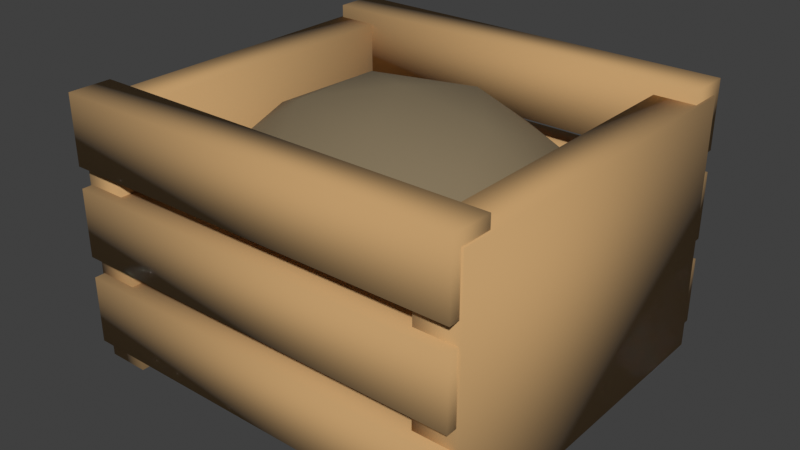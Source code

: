 # Source: prop-compost.blend  (saved by Blender 5.1.30; exported with 4.5.12 LTS)
import bpy
from mathutils import Matrix  # noqa: F401  (used for matrix-valued properties, if any)

bpy.ops.wm.read_factory_settings(use_empty=True)
scene = bpy.context.scene
scene.name = 'Scene'

# ---- collections
col_collection = bpy.data.collections.new('Collection'); scene.collection.children.link(col_collection)

# ---- materials (node trees are filled in below, after node groups)
mat_wood = bpy.data.materials.new('wood')
mat_wood.diffuse_color = (0.51, 0.31, 0.13, 1.0)
mat_earth = bpy.data.materials.new('earth')
mat_earth.diffuse_color = (0.21, 0.16, 0.09, 1.0)

# ---- material node trees
mat_wood.use_nodes = True; mat_wood.node_tree.nodes.clear()
_N = mat_wood.node_tree.nodes; _L = mat_wood.node_tree.links
n0 = _N.new('ShaderNodeBsdfPrincipled'); n0.name = 'Principled BSDF'; n0.location = (-200, 100)
n0.inputs[0].default_value = (0.51, 0.31, 0.13, 1.0)
n0.inputs[2].default_value = 0.87
n1 = _N.new('ShaderNodeOutputMaterial'); n1.name = 'Material Output'; n1.location = (200, 100)
_L.new(n0.outputs[0], n1.inputs[0])
n1.is_active_output = True
mat_earth.use_nodes = True; mat_earth.node_tree.nodes.clear()
_N = mat_earth.node_tree.nodes; _L = mat_earth.node_tree.links
n0 = _N.new('ShaderNodeBsdfPrincipled'); n0.name = 'Principled BSDF'; n0.location = (-200, 100)
n0.inputs[0].default_value = (0.21, 0.16, 0.09, 1.0)
n0.inputs[2].default_value = 0.87
n1 = _N.new('ShaderNodeOutputMaterial'); n1.name = 'Material Output'; n1.location = (200, 100)
_L.new(n0.outputs[0], n1.inputs[0])
n1.is_active_output = True

# ---- world
world_world = bpy.data.worlds.new('World'); scene.world = world_world
world_world.use_nodes = True; world_world.node_tree.nodes.clear()
_N = world_world.node_tree.nodes; _L = world_world.node_tree.links
n0 = _N.new('ShaderNodeOutputWorld'); n0.name = 'World Output'; n0.location = (200, 100)
n1 = _N.new('ShaderNodeBackground'); n1.name = 'Background'; n1.location = (-200, 100)
n1.inputs[0].default_value = (0.05088, 0.05088, 0.05088, 1.0)
_L.new(n1.outputs[0], n0.inputs[0])
n0.is_active_output = True
world_world.color = (0.05088, 0.05088, 0.05088)
world_world.sun_shadow_jitter_overblur = 0.0

# ---- meshes
me_cube = bpy.data.meshes.new('Cube')
me_cube.from_pydata([(-0.475, -0.05, -0.08), (-0.475, -0.05, 0.08), (-0.475, 0.05, -0.08), (-0.475, 0.05, 0.08), (0.475, -0.05, -0.08), (0.475, -0.05, 0.08), (0.475, 0.05, -0.08), (0.475, 0.05, 0.08), (-0.475, -0.05, 0.13), (-0.475, -0.05, 0.29), (-0.475, 0.05, 0.13), (-0.475, 0.05, 0.29), (0.475, -0.05, 0.13), (0.475, -0.05, 0.29), (0.475, 0.05, 0.13), (0.475, 0.05, 0.29), (-0.475, -0.05, 0.34), (-0.475, -0.05, 0.5), (-0.475, 0.05, 0.34), (-0.475, 0.05, 0.5), (0.475, -0.05, 0.34), (0.475, -0.05, 0.5), (0.475, 0.05, 0.34), (0.475, 0.05, 0.5), (-0.475, -0.85, -0.08), (-0.475, -0.85, 0.08), (-0.475, -0.75, -0.08), (-0.475, -0.75, 0.08), (0.475, -0.85, -0.08), (0.475, -0.85, 0.08), (0.475, -0.75, -0.08), (0.475, -0.75, 0.08), (-0.475, -0.85, 0.13), (-0.475, -0.85, 0.29), (-0.475, -0.75, 0.13), (-0.475, -0.75, 0.29), (0.475, -0.85, 0.13), (0.475, -0.85, 0.29), (0.475, -0.75, 0.13), (0.475, -0.75, 0.29), (-0.475, -0.85, 0.34), (-0.475, -0.85, 0.5), (-0.475, -0.75, 0.34), (-0.475, -0.75, 0.5), (0.475, -0.85, 0.34), (0.475, -0.85, 0.5), (0.475, -0.75, 0.34), (0.475, -0.75, 0.5), (-0.48, -0.825, -0.13), (-0.48, -0.825, 0.47), (-0.48, 0.025, -0.13), (-0.48, 0.025, 0.47), (-0.38, -0.825, -0.13), (-0.38, -0.825, 0.47), (-0.38, 0.025, -0.13), (-0.38, 0.025, 0.47), (0.38, -0.825, -0.13), (0.38, -0.825, 0.47), (0.38, 0.025, -0.13), (0.38, 0.025, 0.47), (0.48, -0.825, -0.13), (0.48, -0.825, 0.47), (0.48, 0.025, -0.13), (0.48, 0.025, 0.47)], [], [(0, 1, 3, 2), (2, 3, 7, 6), (6, 7, 5, 4), (4, 5, 1, 0), (2, 6, 4, 0), (7, 3, 1, 5), (8, 9, 11, 10), (10, 11, 15, 14), (14, 15, 13, 12), (12, 13, 9, 8), (10, 14, 12, 8), (15, 11, 9, 13), (16, 17, 19, 18), (18, 19, 23, 22), (22, 23, 21, 20), (20, 21, 17, 16), (18, 22, 20, 16), (23, 19, 17, 21), (24, 25, 27, 26), (26, 27, 31, 30), (30, 31, 29, 28), (28, 29, 25, 24), (26, 30, 28, 24), (31, 27, 25, 29), (32, 33, 35, 34), (34, 35, 39, 38), (38, 39, 37, 36), (36, 37, 33, 32), (34, 38, 36, 32), (39, 35, 33, 37), (40, 41, 43, 42), (42, 43, 47, 46), (46, 47, 45, 44), (44, 45, 41, 40), (42, 46, 44, 40), (47, 43, 41, 45), (48, 49, 51, 50), (50, 51, 55, 54), (54, 55, 53, 52), (52, 53, 49, 48), (50, 54, 52, 48), (55, 51, 49, 53), (56, 57, 59, 58), (58, 59, 63, 62), (62, 63, 61, 60), (60, 61, 57, 56), (58, 62, 60, 56), (63, 59, 57, 61)])
me_cube.polygons.foreach_set('use_smooth', [True] * 48)
_uv = me_cube.uv_layers.new(name='UVMap')
_uv.uv.foreach_set('vector', [0.375, 0.0, 0.625, 0.0, 0.625, 0.25, 0.375, 0.25, 0.375, 0.25, 0.625, 0.25, 0.625, 0.5, 0.375, 0.5, 0.375, 0.5, 0.625, 0.5, 0.625, 0.75, 0.375, 0.75, 0.375, 0.75, 0.625, 0.75, 0.625, 1.0, 0.375, 1.0, 0.125, 0.5, 0.375, 0.5, 0.375, 0.75, 0.125, 0.75, 0.625, 0.5, 0.875, 0.5, 0.875, 0.75, 0.625, 0.75, 0.375, 0.0, 0.625, 0.0, 0.625, 0.25, 0.375, 0.25, 0.375, 0.25, 0.625, 0.25, 0.625, 0.5, 0.375, 0.5, 0.375, 0.5, 0.625, 0.5, 0.625, 0.75, 0.375, 0.75, 0.375, 0.75, 0.625, 0.75, 0.625, 1.0, 0.375, 1.0, 0.125, 0.5, 0.375, 0.5, 0.375, 0.75, 0.125, 0.75, 0.625, 0.5, 0.875, 0.5, 0.875, 0.75, 0.625, 0.75, 0.375, 0.0, 0.625, 0.0, 0.625, 0.25, 0.375, 0.25, 0.375, 0.25, 0.625, 0.25, 0.625, 0.5, 0.375, 0.5, 0.375, 0.5, 0.625, 0.5, 0.625, 0.75, 0.375, 0.75, 0.375, 0.75, 0.625, 0.75, 0.625, 1.0, 0.375, 1.0, 0.125, 0.5, 0.375, 0.5, 0.375, 0.75, 0.125, 0.75, 0.625, 0.5, 0.875, 0.5, 0.875, 0.75, 0.625, 0.75, 0.375, 0.0, 0.625, 0.0, 0.625, 0.25, 0.375, 0.25, 0.375, 0.25, 0.625, 0.25, 0.625, 0.5, 0.375, 0.5, 0.375, 0.5, 0.625, 0.5, 0.625, 0.75, 0.375, 0.75, 0.375, 0.75, 0.625, 0.75, 0.625, 1.0, 0.375, 1.0, 0.125, 0.5, 0.375, 0.5, 0.375, 0.75, 0.125, 0.75, 0.625, 0.5, 0.875, 0.5, 0.875, 0.75, 0.625, 0.75, 0.375, 0.0, 0.625, 0.0, 0.625, 0.25, 0.375, 0.25, 0.375, 0.25, 0.625, 0.25, 0.625, 0.5, 0.375, 0.5, 0.375, 0.5, 0.625, 0.5, 0.625, 0.75, 0.375, 0.75, 0.375, 0.75, 0.625, 0.75, 0.625, 1.0, 0.375, 1.0, 0.125, 0.5, 0.375, 0.5, 0.375, 0.75, 0.125, 0.75, 0.625, 0.5, 0.875, 0.5, 0.875, 0.75, 0.625, 0.75, 0.375, 0.0, 0.625, 0.0, 0.625, 0.25, 0.375, 0.25, 0.375, 0.25, 0.625, 0.25, 0.625, 0.5, 0.375, 0.5, 0.375, 0.5, 0.625, 0.5, 0.625, 0.75, 0.375, 0.75, 0.375, 0.75, 0.625, 0.75, 0.625, 1.0, 0.375, 1.0, 0.125, 0.5, 0.375, 0.5, 0.375, 0.75, 0.125, 0.75, 0.625, 0.5, 0.875, 0.5, 0.875, 0.75, 0.625, 0.75, 0.375, 0.0, 0.625, 0.0, 0.625, 0.25, 0.375, 0.25, 0.375, 0.25, 0.625, 0.25, 0.625, 0.5, 0.375, 0.5, 0.375, 0.5, 0.625, 0.5, 0.625, 0.75, 0.375, 0.75, 0.375, 0.75, 0.625, 0.75, 0.625, 1.0, 0.375, 1.0, 0.125, 0.5, 0.375, 0.5, 0.375, 0.75, 0.125, 0.75, 0.625, 0.5, 0.875, 0.5, 0.875, 0.75, 0.625, 0.75, 0.375, 0.0, 0.625, 0.0, 0.625, 0.25, 0.375, 0.25, 0.375, 0.25, 0.625, 0.25, 0.625, 0.5, 0.375, 0.5, 0.375, 0.5, 0.625, 0.5, 0.625, 0.75, 0.375, 0.75, 0.375, 0.75, 0.625, 0.75, 0.625, 1.0, 0.375, 1.0, 0.125, 0.5, 0.375, 0.5, 0.375, 0.75, 0.125, 0.75, 0.625, 0.5, 0.875, 0.5, 0.875, 0.75, 0.625, 0.75])
me_cube.materials.append(mat_wood)
me_cube.update()
me_icosphere = bpy.data.meshes.new('Icosphere')
me_icosphere.from_pydata([(0.0, 0.0, -0.25), (0.2894, -0.184, -0.1118), (-0.1106, -0.2977, -0.1118), (-0.3578, 0.0, -0.1118), (-0.1106, 0.2977, -0.1118), (0.2894, 0.184, -0.1118), (0.1106, -0.2977, 0.1118), (-0.2894, -0.184, 0.1118), (-0.2894, 0.184, 0.1118), (0.1106, 0.2977, 0.1118), (0.3578, 0.0, 0.1118), (0.0, 0.0, 0.25), (-0.06498, -0.175, -0.2127), (0.1701, -0.1082, -0.2127), (0.1051, -0.2832, -0.1314), (0.3403, 0.0, -0.1314), (0.1701, 0.1082, -0.2127), (-0.2103, 0.0, -0.2127), (-0.2753, -0.175, -0.1314), (-0.06498, 0.175, -0.2127), (-0.2753, 0.175, -0.1314), (0.1051, 0.2832, -0.1314), (0.3804, -0.1082, 0.0), (0.3804, 0.1082, 0.0), (0.0, -0.35, 0.0), (0.2351, -0.2832, 0.0), (-0.3804, -0.1082, 0.0), (-0.2351, -0.2832, 0.0), (-0.2351, 0.2832, 0.0), (-0.3804, 0.1082, 0.0), (0.2351, 0.2832, 0.0), (0.0, 0.35, 0.0), (0.2753, -0.175, 0.1314), (-0.1051, -0.2832, 0.1314), (-0.3403, 0.0, 0.1314), (-0.1051, 0.2832, 0.1314), (0.2753, 0.175, 0.1314), (0.06498, -0.175, 0.2127), (0.2103, 0.0, 0.2127), (-0.1701, -0.1082, 0.2127), (-0.1701, 0.1082, 0.2127), (0.06498, 0.175, 0.2127)], [], [(0, 13, 12), (1, 13, 15), (0, 12, 17), (0, 17, 19), (0, 19, 16), (1, 15, 22), (2, 14, 24), (3, 18, 26), (4, 20, 28), (5, 21, 30), (1, 22, 25), (2, 24, 27), (3, 26, 29), (4, 28, 31), (5, 30, 23), (6, 32, 37), (7, 33, 39), (8, 34, 40), (9, 35, 41), (10, 36, 38), (38, 41, 11), (38, 36, 41), (36, 9, 41), (41, 40, 11), (41, 35, 40), (35, 8, 40), (40, 39, 11), (40, 34, 39), (34, 7, 39), (39, 37, 11), (39, 33, 37), (33, 6, 37), (37, 38, 11), (37, 32, 38), (32, 10, 38), (23, 36, 10), (23, 30, 36), (30, 9, 36), (31, 35, 9), (31, 28, 35), (28, 8, 35), (29, 34, 8), (29, 26, 34), (26, 7, 34), (27, 33, 7), (27, 24, 33), (24, 6, 33), (25, 32, 6), (25, 22, 32), (22, 10, 32), (30, 31, 9), (30, 21, 31), (21, 4, 31), (28, 29, 8), (28, 20, 29), (20, 3, 29), (26, 27, 7), (26, 18, 27), (18, 2, 27), (24, 25, 6), (24, 14, 25), (14, 1, 25), (22, 23, 10), (22, 15, 23), (15, 5, 23), (16, 21, 5), (16, 19, 21), (19, 4, 21), (19, 20, 4), (19, 17, 20), (17, 3, 20), (17, 18, 3), (17, 12, 18), (12, 2, 18), (15, 16, 5), (15, 13, 16), (13, 0, 16), (12, 14, 2), (12, 13, 14), (13, 1, 14)])
me_icosphere.polygons.foreach_set('use_smooth', [True] * 80)
_uv = me_icosphere.uv_layers.new(name='UVMap')
_uv.uv.foreach_set('vector', [0.1818, 0.0, 0.2273, 0.07873, 0.1364, 0.07873, 0.2727, 0.1575, 0.3182, 0.07873, 0.3636, 0.1575, 0.9091, 0.0, 0.9545, 0.07873, 0.8636, 0.07873, 0.7273, 0.0, 0.7727, 0.07873, 0.6818, 0.07873, 0.5455, 0.0, 0.5909, 0.07873, 0.5, 0.07873, 0.2727, 0.1575, 0.3636, 0.1575, 0.3182, 0.2362, 0.09091, 0.1575, 0.1818, 0.1575, 0.1364, 0.2362, 0.8182, 0.1575, 0.9091, 0.1575, 0.8636, 0.2362, 0.6364, 0.1575, 0.7273, 0.1575, 0.6818, 0.2362, 0.4545, 0.1575, 0.5455, 0.1575, 0.5, 0.2362, 0.2727, 0.1575, 0.3182, 0.2362, 0.2273, 0.2362, 0.09091, 0.1575, 0.1364, 0.2362, 0.04546, 0.2362, 0.8182, 0.1575, 0.8636, 0.2362, 0.7727, 0.2362, 0.6364, 0.1575, 0.6818, 0.2362, 0.5909, 0.2362, 0.4545, 0.1575, 0.5, 0.2362, 0.4091, 0.2362, 0.1818, 0.3149, 0.2727, 0.3149, 0.2273, 0.3937, 0.0, 0.3149, 0.09091, 0.3149, 0.04546, 0.3937, 0.7273, 0.3149, 0.8182, 0.3149, 0.7727, 0.3937, 0.5455, 0.3149, 0.6364, 0.3149, 0.5909, 0.3937, 0.3636, 0.3149, 0.4545, 0.3149, 0.4091, 0.3937, 0.4091, 0.3937, 0.5, 0.3937, 0.4545, 0.4724, 0.4091, 0.3937, 0.4545, 0.3149, 0.5, 0.3937, 0.4545, 0.3149, 0.5455, 0.3149, 0.5, 0.3937, 0.5909, 0.3937, 0.6818, 0.3937, 0.6364, 0.4724, 0.5909, 0.3937, 0.6364, 0.3149, 0.6818, 0.3937, 0.6364, 0.3149, 0.7273, 0.3149, 0.6818, 0.3937, 0.7727, 0.3937, 0.8636, 0.3937, 0.8182, 0.4724, 0.7727, 0.3937, 0.8182, 0.3149, 0.8636, 0.3937, 0.8182, 0.3149, 0.9091, 0.3149, 0.8636, 0.3937, 0.04546, 0.3937, 0.1364, 0.3937, 0.09091, 0.4724, 0.04546, 0.3937, 0.09091, 0.3149, 0.1364, 0.3937, 0.09091, 0.3149, 0.1818, 0.3149, 0.1364, 0.3937, 0.2273, 0.3937, 0.3182, 0.3937, 0.2727, 0.4724, 0.2273, 0.3937, 0.2727, 0.3149, 0.3182, 0.3937, 0.2727, 0.3149, 0.3636, 0.3149, 0.3182, 0.3937, 0.4091, 0.2362, 0.4545, 0.3149, 0.3636, 0.3149, 0.4091, 0.2362, 0.5, 0.2362, 0.4545, 0.3149, 0.5, 0.2362, 0.5455, 0.3149, 0.4545, 0.3149, 0.5909, 0.2362, 0.6364, 0.3149, 0.5455, 0.3149, 0.5909, 0.2362, 0.6818, 0.2362, 0.6364, 0.3149, 0.6818, 0.2362, 0.7273, 0.3149, 0.6364, 0.3149, 0.7727, 0.2362, 0.8182, 0.3149, 0.7273, 0.3149, 0.7727, 0.2362, 0.8636, 0.2362, 0.8182, 0.3149, 0.8636, 0.2362, 0.9091, 0.3149, 0.8182, 0.3149, 0.04546, 0.2362, 0.09091, 0.3149, 0.0, 0.3149, 0.04546, 0.2362, 0.1364, 0.2362, 0.09091, 0.3149, 0.1364, 0.2362, 0.1818, 0.3149, 0.09091, 0.3149, 0.2273, 0.2362, 0.2727, 0.3149, 0.1818, 0.3149, 0.2273, 0.2362, 0.3182, 0.2362, 0.2727, 0.3149, 0.3182, 0.2362, 0.3636, 0.3149, 0.2727, 0.3149, 0.5, 0.2362, 0.5909, 0.2362, 0.5455, 0.3149, 0.5, 0.2362, 0.5455, 0.1575, 0.5909, 0.2362, 0.5455, 0.1575, 0.6364, 0.1575, 0.5909, 0.2362, 0.6818, 0.2362, 0.7727, 0.2362, 0.7273, 0.3149, 0.6818, 0.2362, 0.7273, 0.1575, 0.7727, 0.2362, 0.7273, 0.1575, 0.8182, 0.1575, 0.7727, 0.2362, 0.8636, 0.2362, 0.9545, 0.2362, 0.9091, 0.3149, 0.8636, 0.2362, 0.9091, 0.1575, 0.9545, 0.2362, 0.9091, 0.1575, 1.0, 0.1575, 0.9545, 0.2362, 0.1364, 0.2362, 0.2273, 0.2362, 0.1818, 0.3149, 0.1364, 0.2362, 0.1818, 0.1575, 0.2273, 0.2362, 0.1818, 0.1575, 0.2727, 0.1575, 0.2273, 0.2362, 0.3182, 0.2362, 0.4091, 0.2362, 0.3636, 0.3149, 0.3182, 0.2362, 0.3636, 0.1575, 0.4091, 0.2362, 0.3636, 0.1575, 0.4545, 0.1575, 0.4091, 0.2362, 0.5, 0.07873, 0.5455, 0.1575, 0.4545, 0.1575, 0.5, 0.07873, 0.5909, 0.07873, 0.5455, 0.1575, 0.5909, 0.07873, 0.6364, 0.1575, 0.5455, 0.1575, 0.6818, 0.07873, 0.7273, 0.1575, 0.6364, 0.1575, 0.6818, 0.07873, 0.7727, 0.07873, 0.7273, 0.1575, 0.7727, 0.07873, 0.8182, 0.1575, 0.7273, 0.1575, 0.8636, 0.07873, 0.9091, 0.1575, 0.8182, 0.1575, 0.8636, 0.07873, 0.9545, 0.07873, 0.9091, 0.1575, 0.9545, 0.07873, 1.0, 0.1575, 0.9091, 0.1575, 0.3636, 0.1575, 0.4091, 0.07873, 0.4545, 0.1575, 0.3636, 0.1575, 0.3182, 0.07873, 0.4091, 0.07873, 0.3182, 0.07873, 0.3636, 0.0, 0.4091, 0.07873, 0.1364, 0.07873, 0.1818, 0.1575, 0.09091, 0.1575, 0.1364, 0.07873, 0.2273, 0.07873, 0.1818, 0.1575, 0.2273, 0.07873, 0.2727, 0.1575, 0.1818, 0.1575])
me_icosphere.materials.append(mat_earth)
me_icosphere.update()

# ---- objects
ob_prop_compost_wood = bpy.data.objects.new('prop-compost_wood', me_cube)
ob_rich_compost = bpy.data.objects.new('Rich compost', me_icosphere)

# ---- transforms, parenting, visibility, modifiers, constraints
ob_prop_compost_wood.location = (0.0, 0.4, 0.13)
ob_rich_compost.location = (0.0, 0.0, 0.38)

# ---- collection membership
col_collection.objects.link(ob_prop_compost_wood)
col_collection.objects.link(ob_rich_compost)

# ---- scene / render settings (as saved in the file)
scene.frame_start = 1; scene.frame_end = 250; scene.frame_set(2)
scene.render.engine = 'BLENDER_EEVEE_NEXT'
scene.render.bake_bias = 0.0
scene.render.bake_samples = 0
scene.cycles.sampling_pattern = 'TABULATED_SOBOL'
scene.eevee.use_volume_custom_range = False
scene.view_settings.view_transform = 'Standard'
bpy.context.view_layer.update()

# ---- added for rendering (the .blend has no active camera and no usable light): camera, sun
cam_auto = bpy.data.cameras.new('AutoCamera')
cam_auto.lens = 50.0
cam_auto.sensor_width = 36.0
cam_auto.clip_end = 1000.0
ob_auto_camera = bpy.data.objects.new('AutoCamera', cam_auto)
scene.collection.objects.link(ob_auto_camera)
ob_auto_camera.location = (1.34985, -1.61981, 1.39488)
ob_auto_camera.rotation_euler = (1.09748, -7.21219e-08, 0.694738)
scene.camera = ob_auto_camera
light_auto_sun = bpy.data.lights.new('AutoSun', 'SUN')
light_auto_sun.energy = 3.0
light_auto_sun.angle = 0.0523599
ob_auto_sun = bpy.data.objects.new('AutoSun', light_auto_sun)
scene.collection.objects.link(ob_auto_sun)
ob_auto_sun.rotation_euler = (0.872665, 0.174533, 0.523599)
bpy.context.view_layer.update()
